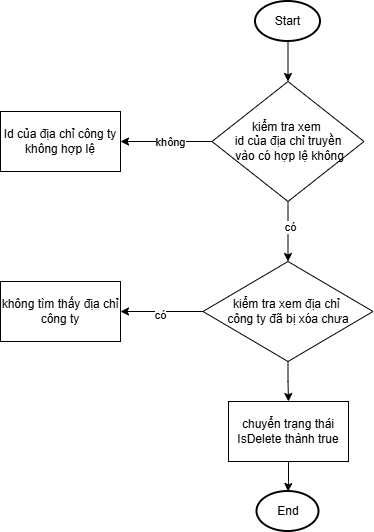

The diagram above was exported from draw.io. Its source (the exported page's mxGraphModel, read from the mxfile embedded in the PNG):
<mxGraphModel dx="525" dy="824" grid="1" gridSize="10" guides="1" tooltips="1" connect="1" arrows="1" fold="1" page="1" pageScale="1" pageWidth="850" pageHeight="1100" math="0" shadow="0">
  <root>
    <mxCell id="0" />
    <mxCell id="1" parent="0" />
    <mxCell id="MLncIviBhsHwx5gg-SGS-3" edge="1" parent="1" source="MLncIviBhsHwx5gg-SGS-1" style="edgeStyle=orthogonalEdgeStyle;rounded=0;orthogonalLoop=1;jettySize=auto;html=1;entryX=0.5;entryY=0;entryDx=0;entryDy=0;" target="MLncIviBhsHwx5gg-SGS-2">
      <mxGeometry relative="1" as="geometry" />
    </mxCell>
    <mxCell id="MLncIviBhsHwx5gg-SGS-1" parent="1" style="strokeWidth=2;html=1;shape=mxgraph.flowchart.start_2;whiteSpace=wrap;" value="Start" vertex="1">
      <mxGeometry height="40" width="65" x="375" y="90" as="geometry" />
    </mxCell>
    <mxCell id="MLncIviBhsHwx5gg-SGS-5" edge="1" parent="1" source="MLncIviBhsHwx5gg-SGS-2" style="edgeStyle=orthogonalEdgeStyle;rounded=0;orthogonalLoop=1;jettySize=auto;html=1;entryX=1;entryY=0.5;entryDx=0;entryDy=0;" target="MLncIviBhsHwx5gg-SGS-4">
      <mxGeometry relative="1" as="geometry" />
    </mxCell>
    <mxCell id="MLncIviBhsHwx5gg-SGS-6" connectable="0" parent="MLncIviBhsHwx5gg-SGS-5" style="edgeLabel;html=1;align=center;verticalAlign=middle;resizable=0;points=[];" value="không" vertex="1">
      <mxGeometry relative="1" x="-0.071" as="geometry">
        <mxPoint x="1" as="offset" />
      </mxGeometry>
    </mxCell>
    <mxCell id="MLncIviBhsHwx5gg-SGS-8" edge="1" parent="1" source="MLncIviBhsHwx5gg-SGS-2" style="edgeStyle=orthogonalEdgeStyle;rounded=0;orthogonalLoop=1;jettySize=auto;html=1;entryX=0.5;entryY=0;entryDx=0;entryDy=0;" target="MLncIviBhsHwx5gg-SGS-9">
      <mxGeometry relative="1" as="geometry">
        <Array as="points" />
        <mxPoint x="408" y="350" as="targetPoint" />
      </mxGeometry>
    </mxCell>
    <mxCell id="MLncIviBhsHwx5gg-SGS-10" connectable="0" parent="MLncIviBhsHwx5gg-SGS-8" style="edgeLabel;html=1;align=center;verticalAlign=middle;resizable=0;points=[];" value="có" vertex="1">
      <mxGeometry relative="1" x="-0.1667" y="2" as="geometry">
        <mxPoint as="offset" />
      </mxGeometry>
    </mxCell>
    <mxCell id="MLncIviBhsHwx5gg-SGS-2" parent="1" style="rhombus;whiteSpace=wrap;html=1;" value="kiểm tra xem&amp;nbsp;&lt;div&gt;id của địa chỉ truyền&lt;/div&gt;&lt;div&gt;&amp;nbsp;vào có hợp lệ không&lt;/div&gt;" vertex="1">
      <mxGeometry height="120" width="152" x="331.5" y="170" as="geometry" />
    </mxCell>
    <mxCell id="MLncIviBhsHwx5gg-SGS-4" parent="1" style="rounded=0;whiteSpace=wrap;html=1;" value="Id của địa chỉ công ty không hợp lệ" vertex="1">
      <mxGeometry height="60" width="120" x="120" y="200" as="geometry" />
    </mxCell>
    <mxCell id="MLncIviBhsHwx5gg-SGS-12" edge="1" parent="1" source="MLncIviBhsHwx5gg-SGS-9" style="edgeStyle=orthogonalEdgeStyle;rounded=0;orthogonalLoop=1;jettySize=auto;html=1;entryX=1;entryY=0.5;entryDx=0;entryDy=0;" target="MLncIviBhsHwx5gg-SGS-11">
      <mxGeometry relative="1" as="geometry" />
    </mxCell>
    <mxCell id="MLncIviBhsHwx5gg-SGS-13" connectable="0" parent="MLncIviBhsHwx5gg-SGS-12" style="edgeLabel;html=1;align=center;verticalAlign=middle;resizable=0;points=[];" value="có" vertex="1">
      <mxGeometry relative="1" x="0.0545" y="3" as="geometry">
        <mxPoint as="offset" />
      </mxGeometry>
    </mxCell>
    <mxCell id="MLncIviBhsHwx5gg-SGS-15" edge="1" parent="1" source="MLncIviBhsHwx5gg-SGS-9" style="edgeStyle=orthogonalEdgeStyle;rounded=0;orthogonalLoop=1;jettySize=auto;html=1;entryX=0.5;entryY=0;entryDx=0;entryDy=0;" target="MLncIviBhsHwx5gg-SGS-14">
      <mxGeometry relative="1" as="geometry" />
    </mxCell>
    <mxCell id="MLncIviBhsHwx5gg-SGS-9" parent="1" style="rhombus;whiteSpace=wrap;html=1;" value="kiểm tra xem địa chỉ&amp;nbsp;&lt;div&gt;công ty đã bị xóa chưa&lt;/div&gt;" vertex="1">
      <mxGeometry height="100" width="170" x="322.5" y="350" as="geometry" />
    </mxCell>
    <mxCell id="MLncIviBhsHwx5gg-SGS-11" parent="1" style="rounded=0;whiteSpace=wrap;html=1;" value="không tìm thấy địa chỉ công ty" vertex="1">
      <mxGeometry height="60" width="120" x="120" y="370" as="geometry" />
    </mxCell>
    <mxCell id="MLncIviBhsHwx5gg-SGS-14" parent="1" style="rounded=0;whiteSpace=wrap;html=1;" value="chuyển trạng thái IsDelete thành true" vertex="1">
      <mxGeometry height="60" width="120" x="348" y="490" as="geometry" />
    </mxCell>
    <mxCell id="MLncIviBhsHwx5gg-SGS-16" parent="1" style="strokeWidth=2;html=1;shape=mxgraph.flowchart.start_2;whiteSpace=wrap;" value="End" vertex="1">
      <mxGeometry height="40" width="62" x="376.5" y="580" as="geometry" />
    </mxCell>
    <mxCell id="MLncIviBhsHwx5gg-SGS-17" edge="1" parent="1" source="MLncIviBhsHwx5gg-SGS-14" style="edgeStyle=orthogonalEdgeStyle;rounded=0;orthogonalLoop=1;jettySize=auto;html=1;entryX=0.5;entryY=0;entryDx=0;entryDy=0;entryPerimeter=0;" target="MLncIviBhsHwx5gg-SGS-16">
      <mxGeometry relative="1" as="geometry" />
    </mxCell>
  </root>
</mxGraphModel>